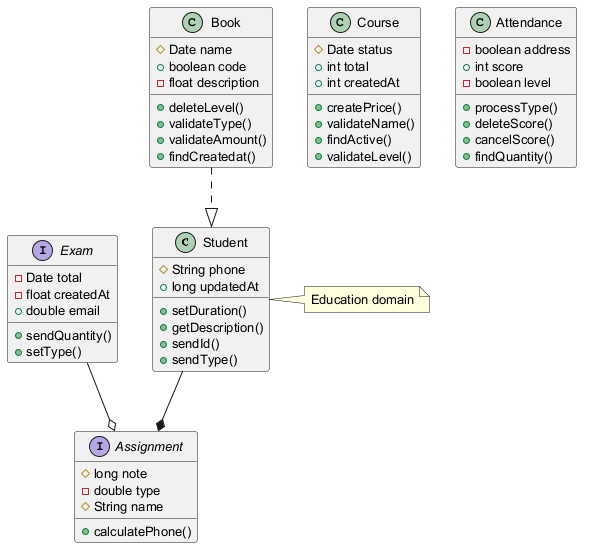

The diagram above was rendered by PlantUML. Its source (embedded in the PNG):
@startuml
skinparam defaultFontSize 13
class Student {
  #String phone
  +long updatedAt
  +setDuration()
  +getDescription()
  +sendId()
  +sendType()
}
class Course {
  #Date status
  +int total
  +int createdAt
  +createPrice()
  +validateName()
  +findActive()
  +validateLevel()
}
interface Exam {
  -Date total
  -float createdAt
  +double email
  +sendQuantity()
  +setType()
}
interface Assignment {
  #long note
  -double type
  #String name
  +calculatePhone()
}
class Attendance {
  -boolean address
  +int score
  -boolean level
  +processType()
  +deleteScore()
  +cancelScore()
  +findQuantity()
}
class Book {
  #Date name
  +boolean code
  -float description
  +deleteLevel()
  +validateType()
  +validateAmount()
  +findCreatedat()
}
Book ..|> Student
Student --* Assignment
Exam --o Assignment
note right of Student : Education domain
@enduml